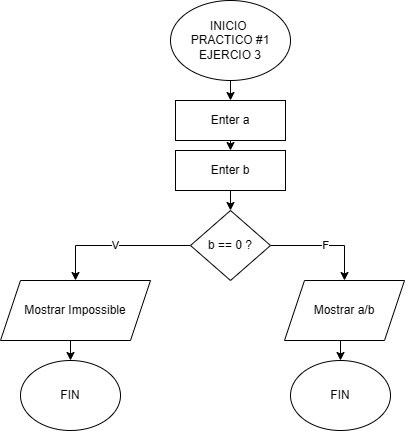

The diagram above was exported from draw.io. Its source (the exported page's mxGraphModel, read from the mxfile embedded in the PNG):
<mxGraphModel dx="1434" dy="780" grid="1" gridSize="10" guides="1" tooltips="1" connect="1" arrows="1" fold="1" page="1" pageScale="1" pageWidth="827" pageHeight="1169" math="0" shadow="0">
  <root>
    <mxCell id="0" />
    <mxCell id="1" parent="0" />
    <mxCell id="8Z5KYWjP1RI4o8_INC1V-5" style="edgeStyle=orthogonalEdgeStyle;rounded=0;orthogonalLoop=1;jettySize=auto;html=1;exitX=0.5;exitY=1;exitDx=0;exitDy=0;entryX=0.5;entryY=0;entryDx=0;entryDy=0;" edge="1" parent="1" source="8Z5KYWjP1RI4o8_INC1V-1" target="8Z5KYWjP1RI4o8_INC1V-2">
      <mxGeometry relative="1" as="geometry" />
    </mxCell>
    <mxCell id="8Z5KYWjP1RI4o8_INC1V-1" value="INICIO&amp;nbsp;&lt;div&gt;PRACTICO #1&lt;br&gt;&lt;div&gt;EJERCIO 3&lt;/div&gt;&lt;/div&gt;" style="ellipse;whiteSpace=wrap;html=1;" vertex="1" parent="1">
      <mxGeometry x="240" y="10" width="120" height="80" as="geometry" />
    </mxCell>
    <mxCell id="8Z5KYWjP1RI4o8_INC1V-6" style="edgeStyle=orthogonalEdgeStyle;rounded=0;orthogonalLoop=1;jettySize=auto;html=1;exitX=0.5;exitY=1;exitDx=0;exitDy=0;entryX=0.5;entryY=0;entryDx=0;entryDy=0;" edge="1" parent="1" source="8Z5KYWjP1RI4o8_INC1V-2" target="8Z5KYWjP1RI4o8_INC1V-3">
      <mxGeometry relative="1" as="geometry" />
    </mxCell>
    <mxCell id="8Z5KYWjP1RI4o8_INC1V-2" value="Enter a" style="rounded=0;whiteSpace=wrap;html=1;" vertex="1" parent="1">
      <mxGeometry x="245" y="110" width="110" height="40" as="geometry" />
    </mxCell>
    <mxCell id="8Z5KYWjP1RI4o8_INC1V-3" value="Enter b" style="rounded=0;whiteSpace=wrap;html=1;" vertex="1" parent="1">
      <mxGeometry x="245" y="160" width="110" height="40" as="geometry" />
    </mxCell>
    <mxCell id="8Z5KYWjP1RI4o8_INC1V-89" value="" style="edgeStyle=orthogonalEdgeStyle;rounded=0;orthogonalLoop=1;jettySize=auto;html=1;exitX=0.5;exitY=1;exitDx=0;exitDy=0;entryX=0.5;entryY=0;entryDx=0;entryDy=0;" edge="1" parent="1" source="8Z5KYWjP1RI4o8_INC1V-3" target="8Z5KYWjP1RI4o8_INC1V-88">
      <mxGeometry relative="1" as="geometry">
        <mxPoint x="300" y="200" as="sourcePoint" />
        <mxPoint x="300" y="250" as="targetPoint" />
      </mxGeometry>
    </mxCell>
    <mxCell id="8Z5KYWjP1RI4o8_INC1V-91" value="V" style="edgeStyle=orthogonalEdgeStyle;rounded=0;orthogonalLoop=1;jettySize=auto;html=1;exitX=0;exitY=0.5;exitDx=0;exitDy=0;entryX=0.5;entryY=0;entryDx=0;entryDy=0;" edge="1" parent="1" source="8Z5KYWjP1RI4o8_INC1V-88" target="8Z5KYWjP1RI4o8_INC1V-90">
      <mxGeometry relative="1" as="geometry" />
    </mxCell>
    <mxCell id="8Z5KYWjP1RI4o8_INC1V-96" value="F" style="edgeStyle=orthogonalEdgeStyle;rounded=0;orthogonalLoop=1;jettySize=auto;html=1;exitX=1;exitY=0.5;exitDx=0;exitDy=0;entryX=0.5;entryY=0;entryDx=0;entryDy=0;" edge="1" parent="1" source="8Z5KYWjP1RI4o8_INC1V-88" target="8Z5KYWjP1RI4o8_INC1V-95">
      <mxGeometry relative="1" as="geometry" />
    </mxCell>
    <mxCell id="8Z5KYWjP1RI4o8_INC1V-88" value="b == 0 ?" style="rhombus;whiteSpace=wrap;html=1;" vertex="1" parent="1">
      <mxGeometry x="260" y="220" width="80" height="70" as="geometry" />
    </mxCell>
    <mxCell id="8Z5KYWjP1RI4o8_INC1V-97" style="edgeStyle=orthogonalEdgeStyle;rounded=0;orthogonalLoop=1;jettySize=auto;html=1;exitX=0.5;exitY=1;exitDx=0;exitDy=0;entryX=0.5;entryY=0;entryDx=0;entryDy=0;" edge="1" parent="1" source="8Z5KYWjP1RI4o8_INC1V-90" target="8Z5KYWjP1RI4o8_INC1V-92">
      <mxGeometry relative="1" as="geometry" />
    </mxCell>
    <mxCell id="8Z5KYWjP1RI4o8_INC1V-90" value="Mostrar Impossible" style="shape=parallelogram;perimeter=parallelogramPerimeter;whiteSpace=wrap;html=1;fixedSize=1;" vertex="1" parent="1">
      <mxGeometry x="70" y="290" width="150" height="60" as="geometry" />
    </mxCell>
    <mxCell id="8Z5KYWjP1RI4o8_INC1V-92" value="FIN" style="ellipse;whiteSpace=wrap;html=1;" vertex="1" parent="1">
      <mxGeometry x="90" y="370" width="100" height="70" as="geometry" />
    </mxCell>
    <mxCell id="8Z5KYWjP1RI4o8_INC1V-99" style="edgeStyle=orthogonalEdgeStyle;rounded=0;orthogonalLoop=1;jettySize=auto;html=1;exitX=0.5;exitY=1;exitDx=0;exitDy=0;entryX=0.5;entryY=0;entryDx=0;entryDy=0;" edge="1" parent="1" source="8Z5KYWjP1RI4o8_INC1V-95" target="8Z5KYWjP1RI4o8_INC1V-98">
      <mxGeometry relative="1" as="geometry" />
    </mxCell>
    <mxCell id="8Z5KYWjP1RI4o8_INC1V-95" value="Mostrar a/b" style="shape=parallelogram;perimeter=parallelogramPerimeter;whiteSpace=wrap;html=1;fixedSize=1;" vertex="1" parent="1">
      <mxGeometry x="354" y="290" width="120" height="60" as="geometry" />
    </mxCell>
    <mxCell id="8Z5KYWjP1RI4o8_INC1V-98" value="FIN" style="ellipse;whiteSpace=wrap;html=1;" vertex="1" parent="1">
      <mxGeometry x="360" y="370" width="100" height="70" as="geometry" />
    </mxCell>
  </root>
</mxGraphModel>